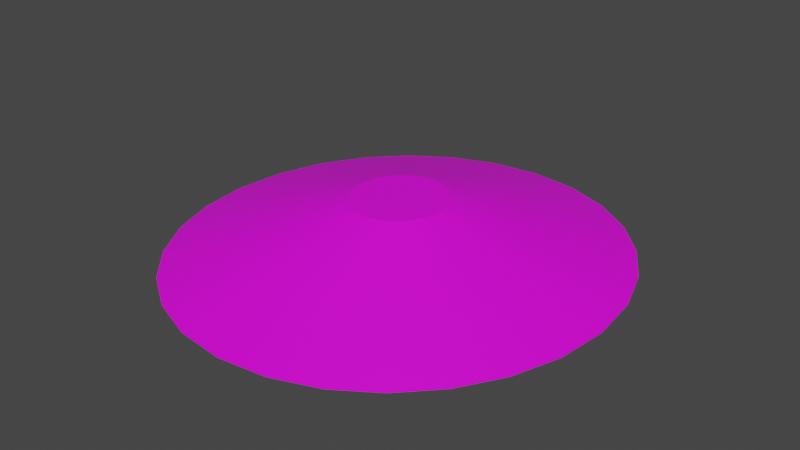 # Source: terrain_wooded_hill_117.blend  (saved by Blender 3.0.42; exported with 4.5.12 LTS)
import bpy
from mathutils import Matrix  # noqa: F401  (used for matrix-valued properties, if any)

bpy.ops.wm.read_factory_settings(use_empty=True)
scene = bpy.context.scene
scene.name = 'Scene'

# ---- collections
col_collection = bpy.data.collections.new('Collection'); scene.collection.children.link(col_collection)

# ---- images (referenced by path relative to the original .blend; pixels are not part of the script)
import os
ASSET_DIR = os.environ.get("B2B_ASSET_DIR", "")  # directory of the original .blend (textures are referenced by path, not embedded)
HERE = os.path.dirname(os.path.abspath(__file__))  # packed textures are extracted next to this script under _unpacked/

def load_image(name, relpath, width, height, colorspace="sRGB"):
    """Load a texture the original file referenced (path relative to the .blend, or extracted next to this script)."""
    p = next((c for c in (os.path.join(HERE, relpath), os.path.join(ASSET_DIR, relpath)) if relpath and os.path.exists(c)), "")
    if p:
        img = bpy.data.images.load(p, check_existing=True)
        img.name = name
    else:  # same state as the original file: an image datablock whose file is absent (Cycles renders it pink)
        img = bpy.data.images.new(name, width, height)
        img.source = "FILE"
        img.filepath = "//" + (relpath or name)
    img.colorspace_settings.name = colorspace
    return img
img_background_jpg = load_image('background.jpg', 'background.jpg', 1024, 1024, 'sRGB')

# ---- materials (node trees are filled in below, after node groups)
mat_default_obj_002 = bpy.data.materials.new('Default_OBJ.002')
mat_default_obj_002.use_transparent_shadow = False

# ---- material node trees
mat_default_obj_002.use_nodes = True; mat_default_obj_002.node_tree.nodes.clear()
_N = mat_default_obj_002.node_tree.nodes; _L = mat_default_obj_002.node_tree.links
n0 = _N.new('ShaderNodeBsdfPrincipled'); n0.name = 'Principled BSDF'; n0.location = (10, 300)
n0.distribution = 'GGX'
n0.subsurface_method = 'RANDOM_WALK_SKIN'
n0.inputs[3].default_value = 1.45
n0.inputs[27].default_value = (0.0, 0.0, 0.0, 1.0)
n0.inputs[28].default_value = 1.0
n1 = _N.new('ShaderNodeOutputMaterial'); n1.name = 'Material Output'; n1.location = (300, 300)
n2 = _N.new('ShaderNodeTexImage'); n2.name = 'Image Texture'; n2.location = (-368, 18)
n2.image = img_background_jpg
_L.new(n0.outputs[0], n1.inputs[0])
_L.new(n2.outputs[0], n0.inputs[0])
n1.is_active_output = True

# ---- world
world_world = bpy.data.worlds.new('World'); scene.world = world_world
world_world.use_nodes = True; world_world.node_tree.nodes.clear()
_N = world_world.node_tree.nodes; _L = world_world.node_tree.links
n0 = _N.new('ShaderNodeOutputWorld'); n0.name = 'World Output'; n0.location = (300, 300)
n1 = _N.new('ShaderNodeBackground'); n1.name = 'Background'; n1.location = (10, 300)
n1.inputs[0].default_value = (0.05088, 0.05088, 0.05088, 1.0)
_L.new(n1.outputs[0], n0.inputs[0])
n0.is_active_output = True
world_world.color = (0.05088, 0.05088, 0.05088)
world_world.use_sun_shadow = False
world_world.sun_shadow_jitter_overblur = 0.0

# ---- meshes
me_terrain_wooded_hill__117 = bpy.data.meshes.new('terrain Wooded Hill #117')
me_terrain_wooded_hill__117.from_pydata([(3.0, 0.0, 0.0), (2.921, 0.7218, 4.539e-08), (2.921, 0.7218, 0.01544), (3.0, -6.517e-09, 0.01544), (2.695, 1.385, 8.707e-08), (2.695, 1.385, 0.01544), (2.34, 1.969, 1.239e-07), (2.34, 1.969, 0.01544), (1.876, 2.457, 1.545e-07), (1.876, 2.457, 0.01544), (1.319, 2.83, 1.779e-07), (1.319, 2.83, 0.01544), (0.6874, 3.067, 1.928e-07), (0.6874, 3.067, 0.01544), (0.0, 3.15, 5.841e-07), (0.0, 3.15, 0.01544), (-0.6874, 3.067, 1.928e-07), (-0.6874, 3.067, 0.01544), (-1.319, 2.83, 1.779e-07), (-1.319, 2.83, 0.01544), (-1.876, 2.457, 1.545e-07), (-1.876, 2.457, 0.01544), (-2.34, 1.969, 1.239e-07), (-2.34, 1.969, 0.01544), (-2.695, 1.385, 8.707e-08), (-2.695, 1.385, 0.01544), (-2.921, 0.7218, 4.539e-08), (-2.921, 0.7218, 0.01544), (-3.0, 0.0, 0.0), (-3.0, -6.517e-09, 0.01544), (-2.921, -0.7218, -4.539e-08), (-2.921, -0.7218, 0.01544), (-2.695, -1.385, -8.707e-08), (-2.695, -1.385, 0.01544), (-2.34, -1.969, -1.239e-07), (-2.34, -1.969, 0.01544), (-1.876, -2.457, -1.545e-07), (-1.876, -2.457, 0.01544), (-1.319, -2.83, -1.779e-07), (-1.319, -2.83, 0.01544), (-0.6874, -3.067, -1.928e-07), (-0.6874, -3.067, 0.01544), (0.0, -3.15, -5.841e-07), (0.0, -3.15, 0.01544), (0.6874, -3.067, -1.928e-07), (0.6874, -3.067, 0.01544), (1.319, -2.83, -1.779e-07), (1.319, -2.83, 0.01544), (1.876, -2.457, -1.545e-07), (1.876, -2.457, 0.01544), (2.34, -1.969, -1.239e-07), (2.34, -1.969, 0.01544), (2.695, -1.385, -8.707e-08), (2.695, -1.385, 0.01544), (2.921, -0.7218, -4.539e-08), (2.921, -0.7218, 0.01544), (0.6325, 0.1563, 0.7874), (0.6497, -4.477e-07, 0.7874), (0.5836, 0.2999, 0.7874), (0.6325, -0.1563, 0.7874), (0.5069, 0.4265, 0.7874), (0.4062, 0.5322, 0.7874), (0.2856, 0.6128, 0.7874), (0.1489, 0.6642, 0.7874), (-1.27e-09, 0.6822, 0.7874), (-0.1489, 0.6642, 0.7874), (-0.2856, 0.6128, 0.7874), (-0.4062, 0.5322, 0.7874), (-0.5069, 0.4265, 0.7874), (-0.5836, 0.2999, 0.7874), (-0.6325, 0.1563, 0.7874), (-0.6497, -4.477e-07, 0.7874), (-0.6325, -0.1563, 0.7874), (-0.5836, -0.2999, 0.7874), (-0.5069, -0.4265, 0.7874), (-0.4062, -0.5322, 0.7874), (-0.2856, -0.6128, 0.7874), (-0.1489, -0.6642, 0.7874), (-1.27e-09, -0.6822, 0.7874), (0.1489, -0.6642, 0.7874), (0.2856, -0.6128, 0.7874), (0.4062, -0.5322, 0.7874), (0.5069, -0.4265, 0.7874), (0.5836, -0.2999, 0.7874)], [], [(55, 53, 52, 54), (53, 51, 50, 52), (6, 8, 9), (6, 9, 7), (8, 10, 11), (8, 11, 9), (10, 12, 13), (10, 13, 11), (12, 14, 15), (12, 15, 13), (14, 16, 17), (14, 17, 15), (16, 18, 19), (16, 19, 17), (18, 20, 21), (18, 21, 19), (20, 22, 23), (20, 23, 21), (22, 24, 25), (22, 25, 23), (24, 26, 27), (24, 27, 25), (26, 28, 29), (26, 29, 27), (28, 30, 31), (28, 31, 29), (30, 32, 33), (30, 33, 31), (32, 34, 35), (32, 35, 33), (34, 36, 37), (34, 37, 35), (36, 38, 39), (36, 39, 37), (38, 40, 41), (38, 41, 39), (40, 42, 43), (40, 43, 41), (51, 49, 48, 50), (49, 47, 46, 48), (47, 45, 44, 46), (8, 6, 4, 1, 0, 54, 52, 50, 48, 46, 44, 42, 40, 38, 36, 34, 32, 30, 28, 26, 24, 22, 20, 18, 16, 14, 12, 10), (2, 3, 0, 1), (45, 43, 42, 44), (3, 55, 54, 0), (7, 5, 4, 6), (11, 13, 63, 62), (5, 2, 1, 4), (71, 72, 73, 74, 75, 76, 77, 78, 79, 80, 81, 82, 83, 59, 57, 56, 58, 60, 61, 62, 63, 64, 65, 66, 67, 68, 69, 70), (35, 37, 75, 74), (13, 15, 64, 63), (37, 39, 76, 75), (39, 41, 77, 76), (15, 17, 65, 64), (41, 43, 78, 77), (17, 19, 66, 65), (43, 45, 79, 78), (19, 21, 67, 66), (55, 3, 57, 59), (45, 47, 80, 79), (21, 23, 68, 67), (47, 49, 81, 80), (23, 25, 69, 68), (49, 51, 82, 81), (25, 27, 70, 69), (51, 53, 83, 82), (27, 29, 71, 70), (2, 5, 58, 56), (5, 7, 60, 58), (53, 55, 59, 83), (29, 31, 72, 71), (7, 9, 61, 60), (31, 33, 73, 72), (33, 35, 74, 73), (9, 11, 62, 61), (3, 2, 56, 57)])
me_terrain_wooded_hill__117.polygons.foreach_set('use_smooth', [True] * 76)
_k = set([(0, 1), (0, 3), (0, 54), (1, 2), (1, 4), (2, 3), (2, 5), (3, 55), (4, 5), (4, 6), (5, 7), (6, 7), (6, 8), (7, 9), (8, 9), (8, 10), (9, 11), (10, 11), (10, 12), (11, 13), (12, 13), (12, 14), (13, 15), (14, 15), (14, 16), (15, 17), (16, 17), (16, 18), (17, 19), (18, 19), (18, 20), (19, 21), (20, 21), (20, 22), (21, 23), (22, 23), (22, 24), (23, 25), (24, 25), (24, 26), (25, 27), (26, 27), (26, 28), (27, 29), (28, 29), (28, 30), (29, 31), (30, 31), (30, 32), (31, 33), (32, 33), (32, 34), (33, 35), (34, 35), (34, 36), (35, 37), (36, 37), (36, 38), (37, 39), (38, 39), (38, 40), (39, 41), (40, 41), (40, 42), (41, 43), (42, 43), (42, 44), (43, 45), (44, 45), (44, 46), (45, 47), (46, 47), (46, 48), (47, 49), (48, 49), (48, 50), (49, 51), (50, 51), (50, 52), (51, 53), (52, 53), (52, 54), (53, 55), (54, 55), (56, 57), (56, 58), (57, 59), (58, 60), (59, 83), (60, 61), (61, 62), (62, 63), (63, 64), (64, 65), (65, 66), (66, 67), (67, 68), (68, 69), (69, 70), (70, 71), (71, 72), (72, 73), (73, 74), (74, 75), (75, 76), (76, 77), (77, 78), (78, 79), (79, 80), (80, 81), (81, 82), (82, 83)])
me_terrain_wooded_hill__117.attributes.new('sharp_edge', 'BOOLEAN', 'EDGE').data.foreach_set('value', [ (min(e.vertices), max(e.vertices)) in _k for e in me_terrain_wooded_hill__117.edges])
_uv = me_terrain_wooded_hill__117.uv_layers.new(name='UVMap')
_uv.uv.foreach_set('vector', [0.7895, 0.75, 0.7992, 0.7772, 0.7973, 0.778, 0.7877, 0.7512, 0.7992, 0.7772, 0.8011, 0.8068, 0.7992, 0.8072, 0.7973, 0.778, 0.8261, 0.5858, 0.7897, 0.5859, 0.7895, 0.5837, 0.8261, 0.5858, 0.7895, 0.5837, 0.8264, 0.5836, 0.7897, 0.5859, 0.7541, 0.5939, 0.7533, 0.5919, 0.7897, 0.5859, 0.7533, 0.5919, 0.7895, 0.5837, 0.7541, 0.5939, 0.7206, 0.6099, 0.7195, 0.608, 0.7541, 0.5939, 0.7195, 0.608, 0.7533, 0.5919, 0.7206, 0.6099, 0.6907, 0.6336, 0.6892, 0.6321, 0.7206, 0.6099, 0.6892, 0.6321, 0.7195, 0.608, 0.6907, 0.6336, 0.6671, 0.6634, 0.6653, 0.6623, 0.6907, 0.6336, 0.6653, 0.6623, 0.6892, 0.6321, 0.6671, 0.6634, 0.6515, 0.6967, 0.6495, 0.696, 0.6671, 0.6634, 0.6495, 0.696, 0.6653, 0.6623, 0.6515, 0.6967, 0.6439, 0.732, 0.6417, 0.7317, 0.6515, 0.6967, 0.6417, 0.7317, 0.6495, 0.696, 0.6439, 0.732, 0.6442, 0.7678, 0.6421, 0.7681, 0.6439, 0.732, 0.6421, 0.7681, 0.6417, 0.7317, 0.6442, 0.7678, 0.6526, 0.8028, 0.6506, 0.8035, 0.6442, 0.7678, 0.6506, 0.8035, 0.6421, 0.7681, 0.6526, 0.8028, 0.6688, 0.8354, 0.667, 0.8365, 0.6526, 0.8028, 0.667, 0.8365, 0.6506, 0.8035, 0.6688, 0.8354, 0.6928, 0.8641, 0.6913, 0.8657, 0.6688, 0.8354, 0.6913, 0.8657, 0.667, 0.8365, 0.6928, 0.8641, 0.7229, 0.8865, 0.7218, 0.8883, 0.6928, 0.8641, 0.7218, 0.8883, 0.6913, 0.8657, 0.7229, 0.8865, 0.7563, 0.9007, 0.7557, 0.9028, 0.7229, 0.8865, 0.7557, 0.9028, 0.7218, 0.8883, 0.7563, 0.9007, 0.7918, 0.9069, 0.7916, 0.909, 0.7563, 0.9007, 0.7916, 0.909, 0.7557, 0.9028, 0.7918, 0.9069, 0.828, 0.9079, 0.8281, 0.91, 0.7918, 0.9069, 0.8281, 0.91, 0.7916, 0.909, 0.828, 0.9079, 0.8633, 0.9011, 0.8639, 0.9032, 0.828, 0.9079, 0.8639, 0.9032, 0.8281, 0.91, 0.8633, 0.9011, 0.8965, 0.8865, 0.8976, 0.8884, 0.8633, 0.9011, 0.8976, 0.8884, 0.8639, 0.9032, 0.8965, 0.8865, 0.9263, 0.864, 0.9277, 0.8655, 0.8965, 0.8865, 0.9277, 0.8655, 0.8976, 0.8884, 0.8011, 0.8068, 0.7954, 0.8375, 0.7935, 0.8375, 0.7992, 0.8072, 0.7954, 0.8375, 0.7825, 0.868, 0.7808, 0.8676, 0.7935, 0.8375, 0.7825, 0.868, 0.7623, 0.8969, 0.7609, 0.8961, 0.7808, 0.8676, 0.6499, 0.6961, 0.6844, 0.694, 0.717, 0.6988, 0.746, 0.71, 0.7703, 0.7278, 0.7877, 0.7512, 0.7973, 0.778, 0.7992, 0.8072, 0.7935, 0.8375, 0.7808, 0.8676, 0.7609, 0.8961, 0.7343, 0.922, 0.7028, 0.9428, 0.669, 0.9568, 0.6341, 0.964, 0.5998, 0.9648, 0.5666, 0.961, 0.5366, 0.9502, 0.511, 0.9324, 0.4924, 0.909, 0.4822, 0.8824, 0.4801, 0.8537, 0.4859, 0.824, 0.4993, 0.7944, 0.52, 0.7662, 0.5478, 0.7406, 0.5802, 0.7195, 0.6147, 0.7045, 0.7473, 0.7083, 0.7719, 0.7264, 0.7703, 0.7278, 0.746, 0.71, 0.7623, 0.8969, 0.7354, 0.9231, 0.7343, 0.922, 0.7609, 0.8961, 0.7719, 0.7264, 0.7895, 0.75, 0.7877, 0.7512, 0.7703, 0.7278, 0.6849, 0.6921, 0.7179, 0.6969, 0.717, 0.6988, 0.6844, 0.694, 0.1957, 0.04946, 0.2692, 0.01458, 0.4827, 0.3473, 0.4668, 0.3549, 0.7179, 0.6969, 0.7473, 0.7083, 0.746, 0.71, 0.717, 0.6988, 0.4633, 0.3604, 0.4798, 0.3281, 0.5011, 0.2992, 0.5263, 0.2746, 0.5537, 0.2549, 0.5831, 0.2411, 0.6134, 0.2338, 0.6435, 0.2338, 0.6705, 0.2414, 0.6919, 0.2556, 0.7078, 0.2756, 0.7176, 0.3003, 0.7209, 0.3289, 0.7171, 0.3602, 0.7061, 0.3935, 0.6885, 0.4258, 0.6663, 0.4547, 0.6407, 0.4793, 0.6123, 0.499, 0.5824, 0.5128, 0.5527, 0.5201, 0.5232, 0.5201, 0.4972, 0.5125, 0.4767, 0.4983, 0.4618, 0.4783, 0.4527, 0.4536, 0.4497, 0.425, 0.4531, 0.3937, 0.9562, 0.6472, 0.9118, 0.7216, 0.5568, 0.504, 0.5664, 0.4879, 0.2692, 0.01458, 0.3492, 0.0, 0.5, 0.3442, 0.4827, 0.3473, 0.9118, 0.7216, 0.8548, 0.7825, 0.5444, 0.5172, 0.5568, 0.504, 0.8548, 0.7825, 0.7869, 0.8272, 0.5297, 0.5268, 0.5444, 0.5172, 0.5939, 0.01759, 0.6743, 0.01425, 0.5053, 0.3508, 0.4879, 0.3515, 0.7869, 0.8272, 0.7096, 0.8526, 0.513, 0.5323, 0.5297, 0.5268, 0.6743, 0.01425, 0.751, 0.03247, 0.5219, 0.3547, 0.5053, 0.3508, 0.3492, 0.843, 0.2692, 0.8352, 0.4827, 0.5251, 0.5, 0.5267, 0.751, 0.03247, 0.8216, 0.07014, 0.5372, 0.3629, 0.5219, 0.3547, 0.009233, 0.5326, 0.0, 0.4365, 0.4244, 0.4387, 0.4264, 0.4595, 0.2692, 0.8352, 0.1957, 0.8067, 0.4668, 0.5189, 0.4827, 0.5251, 0.8216, 0.07014, 0.8838, 0.1251, 0.5507, 0.3748, 0.5372, 0.3629, 0.1957, 0.8067, 0.1309, 0.7597, 0.4527, 0.5087, 0.4668, 0.5189, 0.8838, 0.1251, 0.9352, 0.1952, 0.5618, 0.39, 0.5507, 0.3748, 0.1309, 0.7597, 0.07676, 0.6967, 0.441, 0.4951, 0.4527, 0.5087, 0.9352, 0.1952, 0.9732, 0.2783, 0.5701, 0.408, 0.5618, 0.39, 0.07676, 0.6967, 0.03552, 0.6202, 0.4321, 0.4785, 0.441, 0.4951, 0.9732, 0.2783, 0.9956, 0.3723, 0.5749, 0.4283, 0.5701, 0.408, 0.009233, 0.3395, 0.03551, 0.2497, 0.4321, 0.3983, 0.4264, 0.4177, 0.03551, 0.2497, 0.07676, 0.1696, 0.441, 0.3809, 0.4321, 0.3983, 0.03552, 0.6202, 0.009233, 0.5326, 0.4264, 0.4595, 0.4321, 0.4785, 0.9956, 0.3723, 0.9997, 0.4697, 0.5758, 0.4494, 0.5749, 0.4283, 0.07676, 0.1696, 0.1309, 0.102, 0.4527, 0.3663, 0.441, 0.3809, 0.9997, 0.4697, 0.986, 0.5622, 0.5728, 0.4695, 0.5758, 0.4494, 0.986, 0.5622, 0.9562, 0.6472, 0.5664, 0.4879, 0.5728, 0.4695, 0.1309, 0.102, 0.1957, 0.04946, 0.4668, 0.3549, 0.4527, 0.3663, 0.0, 0.4365, 0.009233, 0.3395, 0.4264, 0.4177, 0.4244, 0.4387])
me_terrain_wooded_hill__117.materials.append(mat_default_obj_002)
me_terrain_wooded_hill__117.use_remesh_fix_poles = True
me_terrain_wooded_hill__117.use_remesh_preserve_attributes = False
me_terrain_wooded_hill__117.use_paint_bone_selection = False
me_terrain_wooded_hill__117.use_paint_mask = True
me_terrain_wooded_hill__117.update()
me_terrain_wooded_hill__117.normals_split_custom_set([tuple(v) for v in zip(*[iter([0.9466, -0.3225, 0.0, 0.9466, -0.3225, 0.0, 0.9466, -0.3225, 0.0, 0.9466, -0.3225, 0.0, 0.8553, -0.5182, 0.0, 0.8553, -0.5182, 0.0, 0.8553, -0.5182, 0.0, 0.8553, -0.5182, 0.0, 0.7241, 0.6897, 0.0, 0.7241, 0.6897, 0.0, 0.7241, 0.6897, 0.0, 0.7241, 0.6897, 0.0, 0.7241, 0.6897, 0.0, 0.7241, 0.6897, 0.0, 0.5555, 0.8315, 0.0, 0.5555, 0.8315, 0.0, 0.5555, 0.8315, 0.0, 0.5555, 0.8315, 0.0, 0.5555, 0.8315, 0.0, 0.5555, 0.8315, 0.0, 0.3516, 0.9361, 0.0, 0.3516, 0.9361, 0.0, 0.3516, 0.9361, 0.0, 0.3516, 0.9361, 0.0, 0.3516, 0.9361, 0.0, 0.3516, 0.9361, 0.0, 0.1203, 0.9927, 0.0, 0.1203, 0.9927, 0.0, 0.1203, 0.9927, 0.0, 0.1203, 0.9927, 0.0, 0.1203, 0.9927, 0.0, 0.1203, 0.9927, 0.0, -0.1203, 0.9927, 0.0, -0.1203, 0.9927, 0.0, -0.1203, 0.9927, 0.0, -0.1203, 0.9927, 0.0, -0.1203, 0.9927, 0.0, -0.1203, 0.9927, 0.0, -0.3516, 0.9361, 0.0, -0.3516, 0.9361, 0.0, -0.3516, 0.9361, 0.0, -0.3516, 0.9361, 0.0, -0.3516, 0.9361, 0.0, -0.3516, 0.9361, 0.0, -0.5555, 0.8315, 0.0, -0.5555, 0.8315, 0.0, -0.5555, 0.8315, 0.0, -0.5555, 0.8315, 0.0, -0.5555, 0.8315, 0.0, -0.5555, 0.8315, 0.0, -0.7241, 0.6897, 0.0, -0.7241, 0.6897, 0.0, -0.7241, 0.6897, 0.0, -0.7241, 0.6897, 0.0, -0.7241, 0.6897, 0.0, -0.7241, 0.6897, 0.0, -0.8553, 0.5182, 0.0, -0.8553, 0.5182, 0.0, -0.8553, 0.5182, 0.0, -0.8553, 0.5182, 0.0, -0.8553, 0.5182, 0.0, -0.8553, 0.5182, 0.0, -0.9466, 0.3225, 0.0, -0.9466, 0.3225, 0.0, -0.9466, 0.3225, 0.0, -0.9466, 0.3225, 0.0, -0.9466, 0.3225, 0.0, -0.9466, 0.3225, 0.0, -0.994, 0.1093, 0.0, -0.994, 0.1093, 0.0, -0.994, 0.1093, 0.0, -0.994, 0.1093, 0.0, -0.994, 0.1093, 0.0, -0.994, 0.1093, 0.0, -0.994, -0.1093, 0.0, -0.994, -0.1093, 0.0, -0.994, -0.1093, 0.0, -0.994, -0.1093, 0.0, -0.994, -0.1093, 0.0, -0.994, -0.1093, 0.0, -0.9466, -0.3225, 0.0, -0.9466, -0.3225, 0.0, -0.9466, -0.3225, 0.0, -0.9466, -0.3225, 0.0, -0.9466, -0.3225, 0.0, -0.9466, -0.3225, 0.0, -0.8553, -0.5182, 0.0, -0.8553, -0.5182, 0.0, -0.8553, -0.5182, 0.0, -0.8553, -0.5182, 0.0, -0.8553, -0.5182, 0.0, -0.8553, -0.5182, 0.0, -0.7241, -0.6897, 0.0, -0.7241, -0.6897, 0.0, -0.7241, -0.6897, 0.0, -0.7241, -0.6897, 0.0, -0.7241, -0.6897, 0.0, -0.7241, -0.6897, 0.0, -0.5555, -0.8315, 0.0, -0.5555, -0.8315, 0.0, -0.5555, -0.8315, 0.0, -0.5555, -0.8315, 0.0, -0.5555, -0.8315, 0.0, -0.5555, -0.8315, 0.0, -0.3516, -0.9361, 0.0, -0.3516, -0.9361, 0.0, -0.3516, -0.9361, 0.0, -0.3516, -0.9361, 0.0, -0.3516, -0.9361, 0.0, -0.3516, -0.9361, 0.0, -0.1203, -0.9927, 0.0, -0.1203, -0.9927, 0.0, -0.1203, -0.9927, 0.0, -0.1203, -0.9927, 0.0, -0.1203, -0.9927, 0.0, -0.1203, -0.9927, 0.0, 0.7241, -0.6897, 0.0, 0.7241, -0.6897, 0.0, 0.7241, -0.6897, 0.0, 0.7241, -0.6897, 0.0, 0.5555, -0.8315, 0.0, 0.5555, -0.8315, 0.0, 0.5555, -0.8315, 0.0, 0.5555, -0.8315, 0.0, 0.3516, -0.9361, 0.0, 0.3516, -0.9361, 0.0, 0.3516, -0.9361, 0.0, 0.3516, -0.9361, 0.0, -2.414e-16, 8.091e-08, -1.0, -2.414e-16, 8.091e-08, -1.0, -2.414e-16, 8.091e-08, -1.0, -2.414e-16, 8.091e-08, -1.0, -2.414e-16, 8.091e-08, -1.0, -2.414e-16, 8.091e-08, -1.0, -2.414e-16, 8.091e-08, -1.0, -2.414e-16, 8.091e-08, -1.0, -2.414e-16, 8.091e-08, -1.0, -2.414e-16, 8.091e-08, -1.0, -2.414e-16, 8.091e-08, -1.0, -2.414e-16, 8.091e-08, -1.0, -2.414e-16, 8.091e-08, -1.0, -2.414e-16, 8.091e-08, -1.0, -2.414e-16, 8.091e-08, -1.0, -2.414e-16, 8.091e-08, -1.0, -2.414e-16, 8.091e-08, -1.0, -2.414e-16, 8.091e-08, -1.0, -2.414e-16, 8.091e-08, -1.0, -2.414e-16, 8.091e-08, -1.0, -2.414e-16, 8.091e-08, -1.0, -2.414e-16, 8.091e-08, -1.0, -2.414e-16, 8.091e-08, -1.0, -2.414e-16, 8.091e-08, -1.0, -2.414e-16, 8.091e-08, -1.0, -2.414e-16, 8.091e-08, -1.0, -2.414e-16, 8.091e-08, -1.0, -2.414e-16, 8.091e-08, -1.0, 0.994, 0.1093, 0.0, 0.994, 0.1093, 0.0, 0.994, 0.1093, 0.0, 0.994, 0.1093, 0.0, 0.1203, -0.9927, 0.0, 0.1203, -0.9927, 0.0, 0.1203, -0.9927, 0.0, 0.1203, -0.9927, 0.0, 0.994, -0.1093, 0.0, 0.994, -0.1093, 0.0, 0.994, -0.1093, 0.0, 0.994, -0.1093, 0.0, 0.8553, 0.5182, 0.0, 0.8553, 0.5182, 0.0, 0.8553, 0.5182, 0.0, 0.8553, 0.5182, 0.0, 0.1369, 0.2683, 0.9536, 0.07074, 0.2907, 0.9542, 0.07157, 0.2905, 0.9542, 0.1383, 0.2676, 0.9536, 0.9466, 0.3225, 0.0, 0.9466, 0.3225, 0.0, 0.9466, 0.3225, 0.0, 0.9466, 0.3225, 0.0, -5.396e-09, -5.87e-08, 1.0, -5.396e-09, -5.87e-08, 1.0, -5.396e-09, -5.87e-08, 1.0, -5.396e-09, -5.87e-08, 1.0, -5.396e-09, -5.87e-08, 1.0, -5.396e-09, -5.87e-08, 1.0, -5.396e-09, -5.87e-08, 1.0, -5.396e-09, -5.87e-08, 1.0, -5.396e-09, -5.87e-08, 1.0, -5.396e-09, -5.87e-08, 1.0, -5.396e-09, -5.87e-08, 1.0, -5.396e-09, -5.87e-08, 1.0, -5.396e-09, -5.87e-08, 1.0, -5.396e-09, -5.87e-08, 1.0, -5.396e-09, -5.87e-08, 1.0, -5.396e-09, -5.87e-08, 1.0, -5.396e-09, -5.87e-08, 1.0, -5.396e-09, -5.87e-08, 1.0, -5.396e-09, -5.87e-08, 1.0, -5.396e-09, -5.87e-08, 1.0, -5.396e-09, -5.87e-08, 1.0, -5.396e-09, -5.87e-08, 1.0, -5.396e-09, -5.87e-08, 1.0, -5.396e-09, -5.87e-08, 1.0, -5.396e-09, -5.87e-08, 1.0, -5.396e-09, -5.87e-08, 1.0, -5.396e-09, -5.87e-08, 1.0, -5.396e-09, -5.87e-08, 1.0, -0.2432, -0.1871, 0.9517, -0.195, -0.2332, 0.9527, -0.1965, -0.232, 0.9527, -0.2445, -0.1856, 0.9517, 0.07074, 0.2907, 0.9542, 0.0, 0.2985, 0.9544, 0.0, 0.2985, 0.9544, 0.07157, 0.2905, 0.9542, -0.195, -0.2332, 0.9527, -0.1369, -0.2683, 0.9536, -0.1383, -0.2676, 0.9536, -0.1965, -0.232, 0.9527, -0.1369, -0.2683, 0.9536, -0.07074, -0.2907, 0.9542, -0.07157, -0.2905, 0.9542, -0.1383, -0.2676, 0.9536, 0.0, 0.2985, 0.9544, -0.07074, 0.2907, 0.9542, -0.07157, 0.2905, 0.9542, 0.0, 0.2985, 0.9544, -0.07074, -0.2907, 0.9542, 0.0, -0.2985, 0.9544, 0.0, -0.2985, 0.9544, -0.07157, -0.2905, 0.9542, -0.07074, 0.2907, 0.9542, -0.1369, 0.2683, 0.9536, -0.1383, 0.2676, 0.9536, -0.07157, 0.2905, 0.9542, 0.0, -0.2985, 0.9544, 0.07074, -0.2907, 0.9542, 0.07157, -0.2905, 0.9542, 0.0, -0.2985, 0.9544, -0.1369, 0.2683, 0.9536, -0.195, 0.2332, 0.9527, -0.1965, 0.232, 0.9527, -0.1383, 0.2676, 0.9536, 0.3038, -0.06804, 0.9503, 0.3121, 5.082e-09, 0.9501, 0.3121, -3.339e-09, 0.9501, 0.304, -0.06709, 0.9503, 0.07074, -0.2907, 0.9542, 0.1369, -0.2683, 0.9536, 0.1383, -0.2676, 0.9536, 0.07157, -0.2905, 0.9542, -0.195, 0.2332, 0.9527, -0.2432, 0.1871, 0.9517, -0.2445, 0.1856, 0.9517, -0.1965, 0.232, 0.9527, 0.1369, -0.2683, 0.9536, 0.195, -0.2332, 0.9527, 0.1965, -0.232, 0.9527, 0.1383, -0.2676, 0.9536, -0.2432, 0.1871, 0.9517, -0.2801, 0.1315, 0.9509, -0.2808, 0.1301, 0.9509, -0.2445, 0.1856, 0.9517, 0.195, -0.2332, 0.9527, 0.2432, -0.1871, 0.9517, 0.2445, -0.1856, 0.9517, 0.1965, -0.232, 0.9527, -0.2801, 0.1315, 0.9509, -0.3038, 0.06804, 0.9503, -0.304, 0.06709, 0.9503, -0.2808, 0.1301, 0.9509, 0.2432, -0.1871, 0.9517, 0.2801, -0.1315, 0.9509, 0.2808, -0.1301, 0.9509, 0.2445, -0.1856, 0.9517, -0.3038, 0.06804, 0.9503, -0.3121, 7.623e-09, 0.9501, -0.3121, 1.113e-09, 0.9501, -0.304, 0.06709, 0.9503, 0.3038, 0.06804, 0.9503, 0.2801, 0.1315, 0.9509, 0.2808, 0.1301, 0.9509, 0.304, 0.06709, 0.9503, 0.2801, 0.1315, 0.9509, 0.2432, 0.1871, 0.9517, 0.2445, 0.1856, 0.9517, 0.2808, 0.1301, 0.9509, 0.2801, -0.1315, 0.9509, 0.3038, -0.06804, 0.9503, 0.304, -0.06709, 0.9503, 0.2808, -0.1301, 0.9509, -0.3121, 7.623e-09, 0.9501, -0.3038, -0.06804, 0.9503, -0.304, -0.06709, 0.9503, -0.3121, 1.113e-09, 0.9501, 0.2432, 0.1871, 0.9517, 0.195, 0.2332, 0.9527, 0.1965, 0.232, 0.9527, 0.2445, 0.1856, 0.9517, -0.3038, -0.06804, 0.9503, -0.2801, -0.1315, 0.9509, -0.2808, -0.1301, 0.9509, -0.304, -0.06709, 0.9503, -0.2801, -0.1315, 0.9509, -0.2432, -0.1871, 0.9517, -0.2445, -0.1856, 0.9517, -0.2808, -0.1301, 0.9509, 0.195, 0.2332, 0.9527, 0.1369, 0.2683, 0.9536, 0.1383, 0.2676, 0.9536, 0.1965, 0.232, 0.9527, 0.3121, 5.082e-09, 0.9501, 0.3038, 0.06804, 0.9503, 0.304, 0.06709, 0.9503, 0.3121, -3.339e-09, 0.9501])] * 3)])

# ---- objects
ob_terrain_wooded_hill__117 = bpy.data.objects.new('terrain Wooded Hill #117', me_terrain_wooded_hill__117)

# ---- transforms, parenting, visibility, modifiers, constraints
ob_terrain_wooded_hill__117.location = (0.0, 0.0, 0.0)

# ---- collection membership
col_collection.objects.link(ob_terrain_wooded_hill__117)

# ---- scene / render settings (as saved in the file)
scene.frame_start = 1; scene.frame_end = 250; scene.frame_set(1)
scene.render.engine = 'BLENDER_EEVEE_NEXT'
scene.cycles.sampling_pattern = 'TABULATED_SOBOL'
scene.cycles.use_light_tree = False
scene.view_settings.view_transform = 'Filmic'
bpy.context.view_layer.update()

# ---- added for rendering (the .blend has no active camera and no usable light): camera, sun
cam_auto = bpy.data.cameras.new('AutoCamera')
cam_auto.lens = 50.0
cam_auto.sensor_width = 36.0
cam_auto.clip_end = 1000.0
ob_auto_camera = bpy.data.objects.new('AutoCamera', cam_auto)
scene.collection.objects.link(ob_auto_camera)
ob_auto_camera.location = (8.08235, -9.69883, 6.85958)
ob_auto_camera.rotation_euler = (1.09748, -7.21219e-08, 0.694738)
scene.camera = ob_auto_camera
light_auto_sun = bpy.data.lights.new('AutoSun', 'SUN')
light_auto_sun.energy = 3.0
light_auto_sun.angle = 0.0523599
ob_auto_sun = bpy.data.objects.new('AutoSun', light_auto_sun)
scene.collection.objects.link(ob_auto_sun)
ob_auto_sun.rotation_euler = (0.872665, 0.174533, 0.523599)
bpy.context.view_layer.update()
